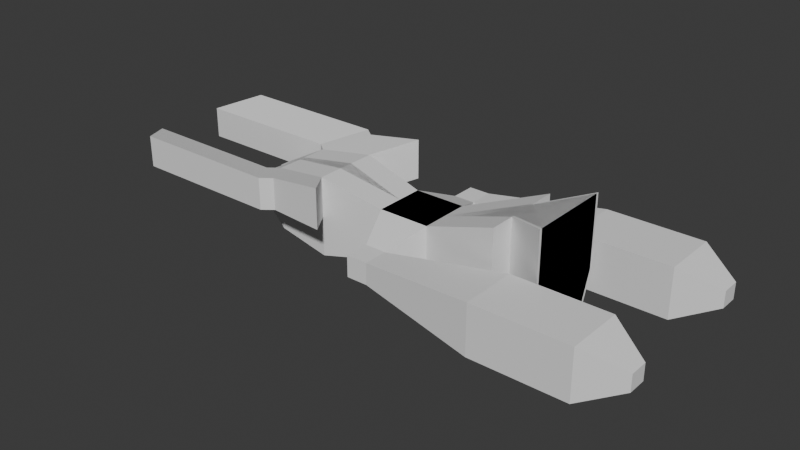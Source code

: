 # Source: MirrorSpaceship.blend  (saved by Blender 4.2.66; exported with 4.5.12 LTS)
import bpy
from mathutils import Matrix  # noqa: F401  (used for matrix-valued properties, if any)

bpy.ops.wm.read_factory_settings(use_empty=True)
scene = bpy.context.scene
scene.name = 'Scene'

# ---- collections
col_collection = bpy.data.collections.new('Collection'); scene.collection.children.link(col_collection)

# ---- world
world_world = bpy.data.worlds.new('World'); scene.world = world_world
world_world.use_nodes = True; world_world.node_tree.nodes.clear()
_N = world_world.node_tree.nodes; _L = world_world.node_tree.links
n0 = _N.new('ShaderNodeOutputWorld'); n0.name = 'World Output'; n0.location = (300, 300)
n1 = _N.new('ShaderNodeBackground'); n1.name = 'Background'; n1.location = (10, 300)
n1.inputs[0].default_value = (0.05088, 0.05088, 0.05088, 1.0)
_L.new(n1.outputs[0], n0.inputs[0])
n0.is_active_output = True
world_world.color = (0.05088, 0.05088, 0.05088)
world_world.sun_shadow_jitter_overblur = 0.0

# ---- meshes
me_cube_001 = bpy.data.meshes.new('Cube.001')
me_cube_001.from_pydata([(-1.0, -1.0, -1.0), (-1.0, -1.0, 1.0), (-1.0, 1.0, -1.0), (-1.0, 1.0, 1.0), (1.0, -1.0, -1.0), (1.0, -1.0, 1.0), (1.0, 1.0, -1.0), (1.0, 1.0, 1.0), (-1.0, 0.0, -1.0), (-1.0, 0.0, 1.0), (1.0, 0.0, -1.0), (1.0, 0.0, 1.0), (-0.4143, -2.463, -0.4143), (-0.4143, -2.463, 0.4143), (0.4143, -2.463, 0.4143), (0.4143, -2.463, -0.4143), (-0.4143, -3.415, -0.4143), (-0.4143, -3.415, 0.4143), (0.4143, -3.415, 0.4143), (0.4143, -3.415, -0.4143), (0.4143, -2.463, 0.4143), (0.4143, -2.463, -0.4143), (0.4143, -3.415, 0.4143), (0.4143, -3.415, -0.4143), (4.963, -1.826, 0.969), (4.963, -1.826, -0.969), (4.963, -4.052, 0.969), (4.963, -4.052, -0.969), (8.682, -1.826, 0.969), (8.682, -1.826, -0.969), (8.682, -4.052, 0.969), (8.682, -4.052, -0.969), (10.15, -2.575, 0.317), (10.15, -2.575, -0.317), (10.15, -3.303, 0.317), (10.15, -3.303, -0.317), (-3.531, 0.2875, -1.575), (-3.531, -1.288, -1.575), (-3.531, -1.288, 1.575), (-3.531, 0.2875, 1.575), (-5.754, 0.1227, -1.245), (-5.754, -1.123, -1.245), (-5.754, -1.123, 1.245), (-5.754, 0.1227, 1.245), (-5.754, -0.5, -1.245), (-5.754, -1.123, 0.0), (-5.754, -0.5, 1.245), (-5.754, 0.1227, 0.0), (-3.531, -1.288, -1.575), (-7.176, -0.5, -0.4917), (-7.176, -0.7458, -0.4917), (-7.176, -0.7458, 7.214e-08), (-7.176, -0.7458, 0.4917), (-7.176, -0.5, 0.4917), (-7.176, -0.2542, 0.4917), (-7.176, -0.2542, 7.214e-08), (-7.176, -0.2542, -0.4917), (-3.531, 0.2875, 1.575), (-3.531, -1.288, 1.575), (-5.754, -1.123, 0.0), (-5.754, -1.123, 1.245), (-5.754, -1.123, -1.245), (-3.531, -1.288, 0.0), (-5.754, -1.123, 0.6227), (-4.642, -1.205, -1.41), (-4.642, -1.205, 1.41), (-5.754, -1.123, -0.6227), (-3.531, -1.288, 0.0), (-3.531, -1.288, 1.575), (-5.754, -1.123, 0.6227), (-5.754, -1.123, 1.245), (-4.642, -1.205, -1.41), (-5.754, -1.123, -1.245), (-4.642, -1.205, 1.41), (-5.754, -1.123, -0.6227), (-5.754, -1.123, 0.0), (-3.531, -1.288, -1.575), (-5.754, -1.123, 1.245), (-5.754, -1.123, 0.0), (-5.754, -1.123, 0.0), (-3.531, -1.288, 0.0), (-3.531, -1.288, 0.0), (-3.531, -1.288, 1.575), (-5.754, -1.123, 1.245), (-4.642, -1.205, 1.41), (-5.754, -1.123, 1.245), (-5.754, -1.123, 0.0), (-5.754, -1.123, 0.0), (-3.531, -1.288, 0.0), (-3.531, -1.288, 0.0), (-3.531, -1.288, 1.575), (-5.754, -1.123, 1.245), (-4.642, -1.205, 1.41), (-5.754, -1.123, 1.245), (-5.754, -1.123, 0.0), (-5.754, -1.123, 0.0), (-3.531, -1.288, 0.0), (-3.531, -1.288, 0.0), (-3.531, -1.288, 1.575), (-5.754, -1.123, 1.245), (-4.642, -1.205, 1.41), (-4.614, -2.596, 1.682), (-4.614, -2.596, 0.4365), (-4.614, -2.596, 0.4365), (-2.391, -2.761, 0.4365), (-2.391, -2.761, 0.4365), (-2.391, -2.761, 2.012), (-4.614, -2.596, 1.682), (-3.502, -2.678, 1.847), (-5.754, 0.1227, 1.245), (-3.531, -1.288, 1.575), (-3.531, 0.2875, 1.575), (-5.754, -0.5, 1.245), (-5.754, 0.1227, 1.245), (-5.754, -1.123, 1.245), (4.129, 0.6052, 2.21), (4.129, -1.605, 2.21), (4.129, -1.605, -2.21), (4.129, 0.6052, -2.21), (4.129, -0.5, 2.21), (4.129, -1.605, 0.0), (4.129, -0.5, -2.21), (4.129, 0.6052, 0.0), (4.129, -0.5, 0.0), (5.864, -0.638, -2.762), (5.864, 0.7432, -2.762), (5.864, 1.682, 0.0), (5.864, 1.682, 2.762), (5.864, -1.577, 2.762), (5.864, -1.577, 0.0), (-6.168, -1.443, 0.0), (-6.168, -1.443, 1.245), (-5.028, -2.916, 0.4365), (-5.028, -2.916, 1.682), (-12.12, -1.443, 0.0), (-12.12, -1.443, 1.245), (-10.98, -2.916, 0.4365), (-10.98, -2.916, 1.682), (-1.0, 1.0, -1.0), (-1.0, 1.0, 1.0), (-1.0, -1.0, -1.0), (-1.0, -1.0, 1.0), (1.0, 1.0, -1.0), (1.0, 1.0, 1.0), (1.0, -1.0, -1.0), (1.0, -1.0, 1.0), (-0.4143, 2.463, -0.4143), (-0.4143, 2.463, 0.4143), (0.4143, 2.463, 0.4143), (0.4143, 2.463, -0.4143), (-0.4143, 3.415, -0.4143), (-0.4143, 3.415, 0.4143), (0.4143, 3.415, 0.4143), (0.4143, 3.415, -0.4143), (0.4143, 2.463, 0.4143), (0.4143, 2.463, -0.4143), (0.4143, 3.415, 0.4143), (0.4143, 3.415, -0.4143), (4.963, 1.826, 0.969), (4.963, 1.826, -0.969), (4.963, 4.052, 0.969), (4.963, 4.052, -0.969), (8.682, 1.826, 0.969), (8.682, 1.826, -0.969), (8.682, 4.052, 0.969), (8.682, 4.052, -0.969), (10.15, 2.575, 0.317), (10.15, 2.575, -0.317), (10.15, 3.303, 0.317), (10.15, 3.303, -0.317), (-3.531, -0.2875, -1.575), (-3.531, 1.288, -1.575), (-3.531, 1.288, 1.575), (-3.531, -0.2875, 1.575), (-5.754, -0.1227, -1.245), (-5.754, 1.123, -1.245), (-5.754, 1.123, 1.245), (-5.754, -0.1227, 1.245), (-5.754, 0.5, -1.245), (-5.754, 1.123, 0.0), (-5.754, 0.5, 1.245), (-5.754, -0.1227, 0.0), (-3.531, 1.288, -1.575), (-7.176, 0.5, -0.4917), (-7.176, 0.7458, -0.4917), (-7.176, 0.7458, 7.214e-08), (-7.176, 0.7458, 0.4917), (-7.176, 0.5, 0.4917), (-7.176, 0.2542, 0.4917), (-7.176, 0.2542, 7.214e-08), (-7.176, 0.2542, -0.4917), (-3.531, -0.2875, 1.575), (-3.531, 1.288, 1.575), (-5.754, 1.123, 0.0), (-5.754, 1.123, 1.245), (-5.754, 1.123, -1.245), (-3.531, 1.288, 0.0), (-5.754, 1.123, 0.6227), (-4.642, 1.205, -1.41), (-4.642, 1.205, 1.41), (-5.754, 1.123, -0.6227), (-3.531, 1.288, 0.0), (-3.531, 1.288, 1.575), (-5.754, 1.123, 0.6227), (-5.754, 1.123, 1.245), (-4.642, 1.205, -1.41), (-5.754, 1.123, -1.245), (-4.642, 1.205, 1.41), (-5.754, 1.123, -0.6227), (-5.754, 1.123, 0.0), (-3.531, 1.288, -1.575), (-5.754, 1.123, 1.245), (-5.754, 1.123, 0.0), (-5.754, 1.123, 0.0), (-3.531, 1.288, 0.0), (-3.531, 1.288, 0.0), (-3.531, 1.288, 1.575), (-5.754, 1.123, 1.245), (-4.642, 1.205, 1.41), (-5.754, 1.123, 1.245), (-5.754, 1.123, 0.0), (-5.754, 1.123, 0.0), (-3.531, 1.288, 0.0), (-3.531, 1.288, 0.0), (-3.531, 1.288, 1.575), (-5.754, 1.123, 1.245), (-4.642, 1.205, 1.41), (-5.754, 1.123, 1.245), (-5.754, 1.123, 0.0), (-5.754, 1.123, 0.0), (-3.531, 1.288, 0.0), (-3.531, 1.288, 0.0), (-3.531, 1.288, 1.575), (-5.754, 1.123, 1.245), (-4.642, 1.205, 1.41), (-4.614, 2.596, 1.682), (-4.614, 2.596, 0.4365), (-4.614, 2.596, 0.4365), (-2.391, 2.761, 0.4365), (-2.391, 2.761, 0.4365), (-2.391, 2.761, 2.012), (-4.614, 2.596, 1.682), (-3.502, 2.678, 1.847), (-5.754, -0.1227, 1.245), (-3.531, 1.288, 1.575), (-3.531, -0.2875, 1.575), (-5.754, 0.5, 1.245), (-5.754, -0.1227, 1.245), (-5.754, 1.123, 1.245), (4.129, -0.6052, 2.21), (4.129, 1.605, 2.21), (4.129, 1.605, -2.21), (4.129, -0.6052, -2.21), (4.129, 0.5, 2.21), (4.129, 1.605, 0.0), (4.129, 0.5, -2.21), (4.129, -0.6052, 0.0), (4.129, 0.5, 0.0), (5.864, 0.638, -2.762), (5.864, -0.7432, -2.762), (5.864, -1.682, 0.0), (5.864, -1.682, 2.762), (5.864, 1.577, 2.762), (5.864, 1.577, 0.0), (-6.168, 1.443, 0.0), (-6.168, 1.443, 1.245), (-5.028, 2.916, 0.4365), (-5.028, 2.916, 1.682), (-12.12, 1.443, 0.0), (-12.12, 1.443, 1.245), (-10.98, 2.916, 0.4365), (-10.98, 2.916, 1.682), (4.963, 4.052, 0.969), (4.963, 1.826, 0.969), (8.682, 4.052, 0.969), (8.682, 1.826, 0.969), (4.963, -4.052, 0.969), (4.963, -1.826, 0.969), (8.682, -4.052, 0.969), (8.682, -1.826, 0.969)], [(51, 52), (50, 51), (185, 186), (184, 185)], [(8, 9, 3, 2), (2, 3, 7, 6), (11, 5, 116, 119, 115), (1, 0, 12, 13), (8, 10, 4, 0), (11, 9, 1, 5), (7, 3, 9, 11), (2, 6, 10, 8), (6, 7, 11, 10), (1, 9, 39, 38), (14, 13, 17, 18), (0, 4, 15, 12), (5, 1, 13, 14), (4, 5, 14, 15), (19, 18, 17, 16), (14, 18, 22, 20), (12, 15, 19, 16), (13, 12, 16, 17), (20, 22, 26, 24), (18, 19, 23, 22), (19, 15, 21, 23), (15, 14, 20, 21), (26, 30, 278, 276), (21, 20, 24, 25), (23, 21, 25, 27), (22, 23, 27, 26), (31, 29, 33, 35), (25, 24, 28, 29), (27, 25, 29, 31), (26, 27, 31, 30), (33, 32, 34, 35), (30, 31, 35, 34), (28, 30, 34, 32), (29, 28, 32, 33), (36, 37, 41, 44, 40), (8, 0, 37, 36), (0, 1, 38, 37), (9, 8, 36, 39), (40, 44, 49, 56), (39, 36, 40, 47, 43), (42, 45, 59, 63, 60), (42, 38, 110, 114), (43, 54, 53, 52, 42, 46), (45, 52, 50, 41), (47, 40, 56, 55), (110, 111, 113, 112, 114), (54, 56, 49, 50, 52, 53), (43, 39, 57, 109), (38, 39, 111, 110), (46, 42, 114, 112), (43, 47, 55, 54), (44, 41, 50, 49), (45, 94, 93, 42, 52), (60, 63, 69, 70), (37, 38, 58, 62, 48), (41, 37, 48, 64, 61), (45, 41, 61, 66, 59), (38, 42, 60, 65, 58), (76, 67, 68, 73, 70, 69, 75, 74, 72, 71), (64, 48, 76, 71), (61, 64, 71, 72), (58, 65, 73, 68), (65, 60, 70, 73), (48, 62, 67, 76), (62, 58, 68, 67), (66, 61, 72, 74), (59, 66, 74, 75), (63, 59, 75, 69), (73, 70, 83, 84), (62, 59, 79, 80), (68, 73, 84, 82), (42, 45, 78, 77), (67, 68, 82, 81), (84, 83, 91, 92), (80, 79, 87, 88), (82, 84, 92, 90), (81, 82, 90, 89), (77, 78, 86, 85), (92, 91, 99, 100), (88, 87, 95, 96), (90, 92, 100, 98), (89, 90, 98, 97), (85, 86, 94, 93), (100, 99, 107, 108), (96, 95, 103, 104), (98, 100, 108, 106), (97, 98, 106, 105), (102, 101, 133, 132), (103, 107, 108, 106, 104), (39, 43, 113, 111), (43, 46, 112, 113), (123, 119, 116, 120), (5, 4, 117, 120, 116), (10, 11, 115, 122, 118), (4, 10, 118, 121, 117), (121, 123, 120, 117), (118, 122, 126, 125), (123, 121, 124, 129), (125, 126, 129, 124), (126, 127, 128, 129), (115, 119, 128, 127), (119, 123, 129, 128), (121, 118, 125, 124), (122, 115, 127, 126), (133, 131, 135, 137), (101, 93, 131, 133), (93, 94, 130, 131), (94, 102, 132, 130), (135, 134, 136, 137), (131, 130, 134, 135), (130, 132, 136, 134), (132, 133, 137, 136), (8, 140, 141, 9), (140, 144, 145, 141), (11, 249, 253, 250, 143), (139, 147, 146, 138), (8, 138, 142, 10), (11, 143, 139, 9), (145, 11, 9, 141), (140, 8, 10, 144), (144, 10, 11, 145), (139, 172, 173, 9), (148, 152, 151, 147), (138, 146, 149, 142), (143, 148, 147, 139), (142, 149, 148, 143), (153, 150, 151, 152), (148, 154, 156, 152), (146, 150, 153, 149), (147, 151, 150, 146), (154, 158, 160, 156), (152, 156, 157, 153), (153, 157, 155, 149), (149, 155, 154, 148), (162, 164, 274, 275), (155, 159, 158, 154), (157, 161, 159, 155), (156, 160, 161, 157), (165, 169, 167, 163), (159, 163, 162, 158), (161, 165, 163, 159), (160, 164, 165, 161), (167, 169, 168, 166), (164, 168, 169, 165), (162, 166, 168, 164), (163, 167, 166, 162), (170, 174, 178, 175, 171), (8, 170, 171, 138), (138, 171, 172, 139), (9, 173, 170, 8), (174, 190, 183, 178), (173, 177, 181, 174, 170), (176, 194, 197, 193, 179), (176, 248, 244, 172), (177, 180, 176, 186, 187, 188), (179, 175, 184, 186), (181, 189, 190, 174), (244, 248, 246, 247, 245), (188, 187, 186, 184, 183, 190), (177, 243, 191, 173), (172, 244, 245, 173), (180, 246, 248, 176), (177, 188, 189, 181), (178, 183, 184, 175), (179, 186, 176, 227, 228), (194, 204, 203, 197), (171, 182, 196, 192, 172), (175, 195, 198, 182, 171), (179, 193, 200, 195, 175), (172, 192, 199, 194, 176), (210, 205, 206, 208, 209, 203, 204, 207, 202, 201), (198, 205, 210, 182), (195, 206, 205, 198), (192, 202, 207, 199), (199, 207, 204, 194), (182, 210, 201, 196), (196, 201, 202, 192), (200, 208, 206, 195), (193, 209, 208, 200), (197, 203, 209, 193), (207, 218, 217, 204), (196, 214, 213, 193), (202, 216, 218, 207), (176, 211, 212, 179), (201, 215, 216, 202), (218, 226, 225, 217), (214, 222, 221, 213), (216, 224, 226, 218), (215, 223, 224, 216), (211, 219, 220, 212), (226, 234, 233, 225), (222, 230, 229, 221), (224, 232, 234, 226), (223, 231, 232, 224), (219, 227, 228, 220), (234, 242, 241, 233), (230, 238, 237, 229), (232, 240, 242, 234), (231, 239, 240, 232), (236, 266, 267, 235), (237, 238, 240, 242, 241), (173, 245, 247, 177), (177, 247, 246, 180), (257, 254, 250, 253), (143, 250, 254, 251, 142), (10, 252, 256, 249, 11), (142, 251, 255, 252, 10), (255, 251, 254, 257), (252, 259, 260, 256), (257, 263, 258, 255), (259, 258, 263, 260), (260, 263, 262, 261), (249, 261, 262, 253), (253, 262, 263, 257), (255, 258, 259, 252), (256, 260, 261, 249), (267, 271, 269, 265), (235, 267, 265, 227), (227, 265, 264, 228), (228, 264, 266, 236), (269, 271, 270, 268), (265, 269, 268, 264), (264, 268, 270, 266), (266, 270, 271, 267), (273, 275, 274, 272), (160, 158, 273, 272), (158, 162, 275, 273), (164, 160, 272, 274), (277, 276, 278, 279), (30, 28, 279, 278), (24, 26, 276, 277), (28, 24, 277, 279)])
_uv = me_cube_001.uv_layers.new(name='UVMap')
_uv.uv.foreach_set('vector', [0.375, 0.125, 0.625, 0.125, 0.625, 0.25, 0.375, 0.25, 0.375, 0.25, 0.625, 0.25, 0.625, 0.5, 0.375, 0.5, 0.625, 0.625, 0.625, 0.75, 0.625, 0.75, 0.625, 0.6875, 0.625, 0.625, 0.625, 0.0, 0.375, 0.0, 0.375, 0.0, 0.625, 0.0, 0.125, 0.625, 0.375, 0.625, 0.375, 0.75, 0.125, 0.75, 0.625, 0.625, 0.875, 0.625, 0.875, 0.75, 0.625, 0.75, 0.625, 0.5, 0.875, 0.5, 0.875, 0.625, 0.625, 0.625, 0.125, 0.5, 0.375, 0.5, 0.375, 0.625, 0.125, 0.625, 0.375, 0.5, 0.625, 0.5, 0.625, 0.625, 0.375, 0.625, 0.875, 0.75, 0.875, 0.625, 0.875, 0.625, 0.875, 0.75, 0.625, 0.75, 0.875, 0.75, 0.875, 0.75, 0.625, 0.75, 0.125, 0.75, 0.375, 0.75, 0.375, 0.75, 0.125, 0.75, 0.625, 0.75, 0.875, 0.75, 0.875, 0.75, 0.625, 0.75, 0.375, 0.75, 0.625, 0.75, 0.625, 0.75, 0.375, 0.75, 0.375, 0.75, 0.625, 0.75, 0.625, 1.0, 0.375, 1.0, 0.625, 0.75, 0.625, 0.75, 0.625, 0.75, 0.625, 0.75, 0.125, 0.75, 0.375, 0.75, 0.375, 0.75, 0.125, 0.75, 0.625, 0.0, 0.375, 0.0, 0.375, 0.0, 0.625, 0.0, 0.625, 0.75, 0.625, 0.75, 0.625, 0.75, 0.625, 0.75, 0.625, 0.75, 0.375, 0.75, 0.375, 0.75, 0.625, 0.75, 0.375, 0.75, 0.375, 0.75, 0.375, 0.75, 0.375, 0.75, 0.375, 0.75, 0.625, 0.75, 0.625, 0.75, 0.375, 0.75, 0.625, 0.75, 0.625, 0.75, 0.625, 0.75, 0.625, 0.75, 0.375, 0.75, 0.625, 0.75, 0.625, 0.75, 0.375, 0.75, 0.375, 0.75, 0.375, 0.75, 0.375, 0.75, 0.375, 0.75, 0.625, 0.75, 0.375, 0.75, 0.375, 0.75, 0.625, 0.75, 0.375, 0.75, 0.375, 0.75, 0.375, 0.75, 0.375, 0.75, 0.375, 0.75, 0.625, 0.75, 0.625, 0.75, 0.375, 0.75, 0.375, 0.75, 0.375, 0.75, 0.375, 0.75, 0.375, 0.75, 0.625, 0.75, 0.375, 0.75, 0.375, 0.75, 0.625, 0.75, 0.375, 0.75, 0.625, 0.75, 0.625, 0.75, 0.375, 0.75, 0.625, 0.75, 0.375, 0.75, 0.375, 0.75, 0.625, 0.75, 0.625, 0.75, 0.625, 0.75, 0.625, 0.75, 0.625, 0.75, 0.375, 0.75, 0.625, 0.75, 0.625, 0.75, 0.375, 0.75, 0.125, 0.625, 0.125, 0.75, 0.125, 0.75, 0.125, 0.6875, 0.125, 0.625, 0.125, 0.625, 0.125, 0.75, 0.125, 0.75, 0.125, 0.625, 0.375, 0.0, 0.625, 0.0, 0.625, 0.0, 0.375, 0.0, 0.625, 0.125, 0.375, 0.125, 0.375, 0.125, 0.625, 0.125, 0.125, 0.625, 0.125, 0.6875, 0.125, 0.6875, 0.125, 0.625, 0.625, 0.125, 0.375, 0.125, 0.375, 0.125, 0.5, 0.125, 0.625, 0.125, 0.625, 0.0, 0.5, 0.0, 0.5, 0.0, 0.5625, 0.0, 0.625, 0.0, 0.875, 0.75, 0.875, 0.75, 0.875, 0.75, 0.875, 0.75, 0.625, 0.125, 0.625, 0.125, 0.625, 0.0625, 0.625, 0.0, 0.625, 0.0, 0.875, 0.6875, 0.5, 0.0, 0.625, 0.0, 0.125, 0.75, 0.125, 0.75, 0.5, 0.125, 0.375, 0.125, 0.375, 0.125, 0.5, 0.125, 0.875, 0.75, 0.875, 0.625, 0.875, 0.625, 0.875, 0.6875, 0.875, 0.75, 0.625, 0.125, 0.125, 0.625, 0.125, 0.6875, 0.125, 0.75, 0.625, 0.0, 0.625, 0.0625, 0.625, 0.125, 0.625, 0.125, 0.625, 0.125, 0.625, 0.125, 0.875, 0.75, 0.875, 0.625, 0.875, 0.625, 0.875, 0.75, 0.875, 0.6875, 0.625, 0.0, 0.625, 0.0, 0.875, 0.6875, 0.625, 0.125, 0.5, 0.125, 0.5, 0.125, 0.625, 0.125, 0.125, 0.6875, 0.125, 0.75, 0.125, 0.75, 0.125, 0.6875, 0.0, 0.0, 0.0, 0.0, 0.0, 0.0, 0.0, 0.0, 0.0, 0.0, 0.625, 0.0, 0.5625, 0.0, 0.5625, 0.0, 0.625, 0.0, 0.375, 0.0, 0.625, 0.0, 0.625, 0.0, 0.5, 0.0, 0.375, 0.0, 0.125, 0.75, 0.125, 0.75, 0.125, 0.75, 0.125, 0.75, 0.125, 0.75, 0.5, 0.0, 0.375, 0.0, 0.375, 0.0, 0.4375, 0.0, 0.5, 0.0, 0.875, 0.75, 0.875, 0.75, 0.875, 0.75, 0.875, 0.75, 0.875, 0.75, 0.375, 0.0, 0.5, 0.0, 0.625, 0.0, 0.625, 0.0, 0.625, 0.0, 0.5625, 0.0, 0.5, 0.0, 0.4375, 0.0, 0.375, 0.0, 0.375, 0.0, 0.125, 0.75, 0.125, 0.75, 0.125, 0.75, 0.125, 0.75, 0.125, 0.75, 0.125, 0.75, 0.125, 0.75, 0.125, 0.75, 0.875, 0.75, 0.875, 0.75, 0.875, 0.75, 0.875, 0.75, 0.875, 0.75, 0.875, 0.75, 0.875, 0.75, 0.875, 0.75, 0.375, 0.0, 0.5, 0.0, 0.5, 0.0, 0.375, 0.0, 0.5, 0.0, 0.625, 0.0, 0.625, 0.0, 0.5, 0.0, 0.4375, 0.0, 0.375, 0.0, 0.375, 0.0, 0.4375, 0.0, 0.5, 0.0, 0.4375, 0.0, 0.4375, 0.0, 0.5, 0.0, 0.5625, 0.0, 0.5, 0.0, 0.5, 0.0, 0.5625, 0.0, 0.625, 0.0, 0.625, 0.0, 0.625, 0.0, 0.625, 0.0, 0.0, 0.0, 0.0, 0.0, 0.0, 0.0, 0.0, 0.0, 0.625, 0.0, 0.625, 0.0, 0.625, 0.0, 0.625, 0.0, 0.625, 0.0, 0.5, 0.0, 0.5, 0.0, 0.625, 0.0, 0.5, 0.0, 0.625, 0.0, 0.625, 0.0, 0.5, 0.0, 0.625, 0.0, 0.625, 0.0, 0.625, 0.0, 0.625, 0.0, 0.0, 0.0, 0.0, 0.0, 0.0, 0.0, 0.0, 0.0, 0.625, 0.0, 0.625, 0.0, 0.625, 0.0, 0.625, 0.0, 0.5, 0.0, 0.625, 0.0, 0.625, 0.0, 0.5, 0.0, 0.625, 0.0, 0.5, 0.0, 0.5, 0.0, 0.625, 0.0, 0.625, 0.0, 0.625, 0.0, 0.625, 0.0, 0.625, 0.0, 0.0, 0.0, 0.0, 0.0, 0.0, 0.0, 0.0, 0.0, 0.625, 0.0, 0.625, 0.0, 0.625, 0.0, 0.625, 0.0, 0.5, 0.0, 0.625, 0.0, 0.625, 0.0, 0.5, 0.0, 0.625, 0.0, 0.5, 0.0, 0.5, 0.0, 0.625, 0.0, 0.625, 0.0, 0.625, 0.0, 0.625, 0.0, 0.625, 0.0, 0.0, 0.0, 0.0, 0.0, 0.0, 0.0, 0.0, 0.0, 0.625, 0.0, 0.625, 0.0, 0.625, 0.0, 0.625, 0.0, 0.5, 0.0, 0.625, 0.0, 0.625, 0.0, 0.5, 0.0, 0.0, 0.0, 0.0, 0.0, 0.0, 0.0, 0.0, 0.0, 0.0, 0.0, 0.625, 0.0, 0.625, 0.0, 0.625, 0.0, 0.0, 0.0, 0.625, 0.125, 0.625, 0.125, 0.625, 0.125, 0.625, 0.125, 0.625, 0.125, 0.875, 0.6875, 0.875, 0.6875, 0.625, 0.125, 0.5, 0.6875, 0.625, 0.6875, 0.625, 0.75, 0.5, 0.75, 0.625, 0.75, 0.375, 0.75, 0.375, 0.75, 0.5, 0.75, 0.625, 0.75, 0.375, 0.625, 0.625, 0.625, 0.625, 0.625, 0.5, 0.625, 0.375, 0.625, 0.375, 0.75, 0.375, 0.625, 0.375, 0.625, 0.375, 0.6875, 0.375, 0.75, 0.375, 0.6875, 0.5, 0.6875, 0.5, 0.75, 0.375, 0.75, 0.375, 0.625, 0.5, 0.625, 0.5, 0.625, 0.375, 0.625, 0.5, 0.6875, 0.375, 0.6875, 0.375, 0.6875, 0.5, 0.6875, 0.375, 0.625, 0.5, 0.625, 0.5, 0.6875, 0.375, 0.6875, 0.5, 0.625, 0.625, 0.625, 0.625, 0.6875, 0.5, 0.6875, 0.625, 0.625, 0.625, 0.6875, 0.625, 0.6875, 0.625, 0.625, 0.625, 0.6875, 0.5, 0.6875, 0.5, 0.6875, 0.625, 0.6875, 0.375, 0.6875, 0.375, 0.625, 0.375, 0.625, 0.375, 0.6875, 0.5, 0.625, 0.625, 0.625, 0.625, 0.625, 0.5, 0.625, 0.0, 0.0, 0.0, 0.0, 0.0, 0.0, 0.0, 0.0, 0.0, 0.0, 0.0, 0.0, 0.0, 0.0, 0.0, 0.0, 0.625, 0.0, 0.5, 0.0, 0.5, 0.0, 0.625, 0.0, 0.0, 0.0, 0.0, 0.0, 0.0, 0.0, 0.0, 0.0, 0.625, 0.0, 0.5, 0.0, 0.5, 0.0, 0.625, 0.0, 0.625, 0.0, 0.5, 0.0, 0.5, 0.0, 0.625, 0.0, 0.0, 0.0, 0.0, 0.0, 0.0, 0.0, 0.0, 0.0, 0.0, 0.0, 0.0, 0.0, 0.0, 0.0, 0.0, 0.0, 0.375, 0.125, 0.375, 0.25, 0.625, 0.25, 0.625, 0.125, 0.375, 0.25, 0.375, 0.5, 0.625, 0.5, 0.625, 0.25, 0.625, 0.625, 0.625, 0.625, 0.625, 0.6875, 0.625, 0.75, 0.625, 0.75, 0.625, 0.0, 0.625, 0.0, 0.375, 0.0, 0.375, 0.0, 0.125, 0.625, 0.125, 0.75, 0.375, 0.75, 0.375, 0.625, 0.625, 0.625, 0.625, 0.75, 0.875, 0.75, 0.875, 0.625, 0.625, 0.5, 0.625, 0.625, 0.875, 0.625, 0.875, 0.5, 0.125, 0.5, 0.125, 0.625, 0.375, 0.625, 0.375, 0.5, 0.375, 0.5, 0.375, 0.625, 0.625, 0.625, 0.625, 0.5, 0.875, 0.75, 0.875, 0.75, 0.875, 0.625, 0.875, 0.625, 0.625, 0.75, 0.625, 0.75, 0.875, 0.75, 0.875, 0.75, 0.125, 0.75, 0.125, 0.75, 0.375, 0.75, 0.375, 0.75, 0.625, 0.75, 0.625, 0.75, 0.875, 0.75, 0.875, 0.75, 0.375, 0.75, 0.375, 0.75, 0.625, 0.75, 0.625, 0.75, 0.375, 0.75, 0.375, 1.0, 0.625, 1.0, 0.625, 0.75, 0.625, 0.75, 0.625, 0.75, 0.625, 0.75, 0.625, 0.75, 0.125, 0.75, 0.125, 0.75, 0.375, 0.75, 0.375, 0.75, 0.625, 0.0, 0.625, 0.0, 0.375, 0.0, 0.375, 0.0, 0.625, 0.75, 0.625, 0.75, 0.625, 0.75, 0.625, 0.75, 0.625, 0.75, 0.625, 0.75, 0.375, 0.75, 0.375, 0.75, 0.375, 0.75, 0.375, 0.75, 0.375, 0.75, 0.375, 0.75, 0.375, 0.75, 0.375, 0.75, 0.625, 0.75, 0.625, 0.75, 0.625, 0.75, 0.625, 0.75, 0.625, 0.75, 0.625, 0.75, 0.375, 0.75, 0.375, 0.75, 0.625, 0.75, 0.625, 0.75, 0.375, 0.75, 0.375, 0.75, 0.375, 0.75, 0.375, 0.75, 0.625, 0.75, 0.625, 0.75, 0.375, 0.75, 0.375, 0.75, 0.375, 0.75, 0.375, 0.75, 0.375, 0.75, 0.375, 0.75, 0.375, 0.75, 0.375, 0.75, 0.625, 0.75, 0.625, 0.75, 0.375, 0.75, 0.375, 0.75, 0.375, 0.75, 0.375, 0.75, 0.625, 0.75, 0.625, 0.75, 0.375, 0.75, 0.375, 0.75, 0.375, 0.75, 0.375, 0.75, 0.625, 0.75, 0.625, 0.75, 0.625, 0.75, 0.625, 0.75, 0.375, 0.75, 0.375, 0.75, 0.625, 0.75, 0.625, 0.75, 0.625, 0.75, 0.625, 0.75, 0.375, 0.75, 0.375, 0.75, 0.625, 0.75, 0.625, 0.75, 0.125, 0.625, 0.125, 0.625, 0.125, 0.6875, 0.125, 0.75, 0.125, 0.75, 0.125, 0.625, 0.125, 0.625, 0.125, 0.75, 0.125, 0.75, 0.375, 0.0, 0.375, 0.0, 0.625, 0.0, 0.625, 0.0, 0.625, 0.125, 0.625, 0.125, 0.375, 0.125, 0.375, 0.125, 0.125, 0.625, 0.125, 0.625, 0.125, 0.6875, 0.125, 0.6875, 0.625, 0.125, 0.625, 0.125, 0.5, 0.125, 0.375, 0.125, 0.375, 0.125, 0.625, 0.0, 0.625, 0.0, 0.5625, 0.0, 0.5, 0.0, 0.5, 0.0, 0.875, 0.75, 0.875, 0.75, 0.875, 0.75, 0.875, 0.75, 0.625, 0.125, 0.875, 0.6875, 0.625, 0.0, 0.625, 0.0, 0.625, 0.0625, 0.625, 0.125, 0.5, 0.0, 0.125, 0.75, 0.125, 0.75, 0.625, 0.0, 0.5, 0.125, 0.5, 0.125, 0.375, 0.125, 0.375, 0.125, 0.875, 0.75, 0.875, 0.75, 0.875, 0.6875, 0.875, 0.625, 0.875, 0.625, 0.625, 0.125, 0.625, 0.0625, 0.625, 0.0, 0.125, 0.75, 0.125, 0.6875, 0.125, 0.625, 0.625, 0.125, 0.625, 0.125, 0.625, 0.125, 0.625, 0.125, 0.875, 0.75, 0.875, 0.75, 0.875, 0.625, 0.875, 0.625, 0.875, 0.6875, 0.875, 0.6875, 0.625, 0.0, 0.625, 0.0, 0.625, 0.125, 0.625, 0.125, 0.5, 0.125, 0.5, 0.125, 0.125, 0.6875, 0.125, 0.6875, 0.125, 0.75, 0.125, 0.75, 0.0, 0.0, 0.0, 0.0, 0.0, 0.0, 0.0, 0.0, 0.0, 0.0, 0.625, 0.0, 0.625, 0.0, 0.5625, 0.0, 0.5625, 0.0, 0.375, 0.0, 0.375, 0.0, 0.5, 0.0, 0.625, 0.0, 0.625, 0.0, 0.125, 0.75, 0.125, 0.75, 0.125, 0.75, 0.125, 0.75, 0.125, 0.75, 0.5, 0.0, 0.5, 0.0, 0.4375, 0.0, 0.375, 0.0, 0.375, 0.0, 0.875, 0.75, 0.875, 0.75, 0.875, 0.75, 0.875, 0.75, 0.875, 0.75, 0.375, 0.0, 0.375, 0.0, 0.375, 0.0, 0.4375, 0.0, 0.5, 0.0, 0.5625, 0.0, 0.625, 0.0, 0.625, 0.0, 0.625, 0.0, 0.5, 0.0, 0.125, 0.75, 0.125, 0.75, 0.125, 0.75, 0.125, 0.75, 0.125, 0.75, 0.125, 0.75, 0.125, 0.75, 0.125, 0.75, 0.875, 0.75, 0.875, 0.75, 0.875, 0.75, 0.875, 0.75, 0.875, 0.75, 0.875, 0.75, 0.875, 0.75, 0.875, 0.75, 0.375, 0.0, 0.375, 0.0, 0.5, 0.0, 0.5, 0.0, 0.5, 0.0, 0.5, 0.0, 0.625, 0.0, 0.625, 0.0, 0.4375, 0.0, 0.4375, 0.0, 0.375, 0.0, 0.375, 0.0, 0.5, 0.0, 0.5, 0.0, 0.4375, 0.0, 0.4375, 0.0, 0.5625, 0.0, 0.5625, 0.0, 0.5, 0.0, 0.5, 0.0, 0.625, 0.0, 0.625, 0.0, 0.625, 0.0, 0.625, 0.0, 0.0, 0.0, 0.0, 0.0, 0.0, 0.0, 0.0, 0.0, 0.625, 0.0, 0.625, 0.0, 0.625, 0.0, 0.625, 0.0, 0.625, 0.0, 0.625, 0.0, 0.5, 0.0, 0.5, 0.0, 0.5, 0.0, 0.5, 0.0, 0.625, 0.0, 0.625, 0.0, 0.625, 0.0, 0.625, 0.0, 0.625, 0.0, 0.625, 0.0, 0.0, 0.0, 0.0, 0.0, 0.0, 0.0, 0.0, 0.0, 0.625, 0.0, 0.625, 0.0, 0.625, 0.0, 0.625, 0.0, 0.5, 0.0, 0.5, 0.0, 0.625, 0.0, 0.625, 0.0, 0.625, 0.0, 0.625, 0.0, 0.5, 0.0, 0.5, 0.0, 0.625, 0.0, 0.625, 0.0, 0.625, 0.0, 0.625, 0.0, 0.0, 0.0, 0.0, 0.0, 0.0, 0.0, 0.0, 0.0, 0.625, 0.0, 0.625, 0.0, 0.625, 0.0, 0.625, 0.0, 0.5, 0.0, 0.5, 0.0, 0.625, 0.0, 0.625, 0.0, 0.625, 0.0, 0.625, 0.0, 0.5, 0.0, 0.5, 0.0, 0.625, 0.0, 0.625, 0.0, 0.625, 0.0, 0.625, 0.0, 0.0, 0.0, 0.0, 0.0, 0.0, 0.0, 0.0, 0.0, 0.625, 0.0, 0.625, 0.0, 0.625, 0.0, 0.625, 0.0, 0.5, 0.0, 0.5, 0.0, 0.625, 0.0, 0.625, 0.0, 0.0, 0.0, 0.0, 0.0, 0.0, 0.0, 0.0, 0.0, 0.0, 0.0, 0.0, 0.0, 0.625, 0.0, 0.625, 0.0, 0.625, 0.0, 0.625, 0.125, 0.625, 0.125, 0.625, 0.125, 0.625, 0.125, 0.625, 0.125, 0.625, 0.125, 0.875, 0.6875, 0.875, 0.6875, 0.5, 0.6875, 0.5, 0.75, 0.625, 0.75, 0.625, 0.6875, 0.625, 0.75, 0.625, 0.75, 0.5, 0.75, 0.375, 0.75, 0.375, 0.75, 0.375, 0.625, 0.375, 0.625, 0.5, 0.625, 0.625, 0.625, 0.625, 0.625, 0.375, 0.75, 0.375, 0.75, 0.375, 0.6875, 0.375, 0.625, 0.375, 0.625, 0.375, 0.6875, 0.375, 0.75, 0.5, 0.75, 0.5, 0.6875, 0.375, 0.625, 0.375, 0.625, 0.5, 0.625, 0.5, 0.625, 0.5, 0.6875, 0.5, 0.6875, 0.375, 0.6875, 0.375, 0.6875, 0.375, 0.625, 0.375, 0.6875, 0.5, 0.6875, 0.5, 0.625, 0.5, 0.625, 0.5, 0.6875, 0.625, 0.6875, 0.625, 0.625, 0.625, 0.625, 0.625, 0.625, 0.625, 0.6875, 0.625, 0.6875, 0.625, 0.6875, 0.625, 0.6875, 0.5, 0.6875, 0.5, 0.6875, 0.375, 0.6875, 0.375, 0.6875, 0.375, 0.625, 0.375, 0.625, 0.5, 0.625, 0.5, 0.625, 0.625, 0.625, 0.625, 0.625, 0.0, 0.0, 0.0, 0.0, 0.0, 0.0, 0.0, 0.0, 0.0, 0.0, 0.0, 0.0, 0.0, 0.0, 0.0, 0.0, 0.625, 0.0, 0.625, 0.0, 0.5, 0.0, 0.5, 0.0, 0.0, 0.0, 0.0, 0.0, 0.0, 0.0, 0.0, 0.0, 0.625, 0.0, 0.625, 0.0, 0.5, 0.0, 0.5, 0.0, 0.625, 0.0, 0.625, 0.0, 0.5, 0.0, 0.5, 0.0, 0.0, 0.0, 0.0, 0.0, 0.0, 0.0, 0.0, 0.0, 0.0, 0.0, 0.0, 0.0, 0.0, 0.0, 0.0, 0.0, 0.625, 0.75, 0.625, 0.75, 0.625, 0.75, 0.625, 0.75, 0.625, 0.75, 0.625, 0.75, 0.625, 0.75, 0.625, 0.75, 0.625, 0.75, 0.625, 0.75, 0.625, 0.75, 0.625, 0.75, 0.625, 0.75, 0.625, 0.75, 0.625, 0.75, 0.625, 0.75, 0.625, 0.75, 0.625, 0.75, 0.625, 0.75, 0.625, 0.75, 0.625, 0.75, 0.625, 0.75, 0.625, 0.75, 0.625, 0.75, 0.625, 0.75, 0.625, 0.75, 0.625, 0.75, 0.625, 0.75, 0.625, 0.75, 0.625, 0.75, 0.625, 0.75, 0.625, 0.75])
me_cube_001.update()

# ---- objects
ob_cube = bpy.data.objects.new('Cube', me_cube_001)

# ---- transforms, parenting, visibility, modifiers, constraints
ob_cube.location = (0.0, 0.0, 1.0)

# ---- collection membership
col_collection.objects.link(ob_cube)

# ---- scene / render settings (as saved in the file)
scene.frame_start = 1; scene.frame_end = 250; scene.frame_set(1)
scene.render.engine = 'BLENDER_EEVEE_NEXT'
bpy.context.view_layer.update()

# ---- added for rendering (the .blend has no active camera and no usable light): camera, sun
cam_auto = bpy.data.cameras.new('AutoCamera')
cam_auto.lens = 50.0
cam_auto.sensor_width = 36.0
cam_auto.clip_end = 1000.0
ob_auto_camera = bpy.data.objects.new('AutoCamera', cam_auto)
scene.collection.objects.link(ob_auto_camera)
ob_auto_camera.location = (21.5265, -27.0168, 19.0112)
ob_auto_camera.rotation_euler = (1.09748, -7.21219e-08, 0.694738)
scene.camera = ob_auto_camera
light_auto_sun = bpy.data.lights.new('AutoSun', 'SUN')
light_auto_sun.energy = 3.0
light_auto_sun.angle = 0.0523599
ob_auto_sun = bpy.data.objects.new('AutoSun', light_auto_sun)
scene.collection.objects.link(ob_auto_sun)
ob_auto_sun.rotation_euler = (0.872665, 0.174533, 0.523599)
bpy.context.view_layer.update()
